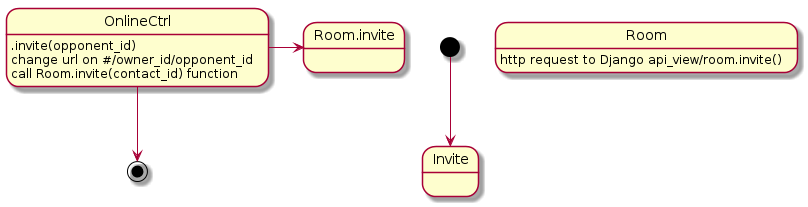

The diagram above was rendered by PlantUML. Its source (embedded in the PNG):
@startuml

[*] --> Invite
OnlineCtrl --> [*]
OnlineCtrl : .invite(opponent_id)
OnlineCtrl : change url on #/owner_id/opponent_id
OnlineCtrl : call Room.invite(contact_id) function


OnlineCtrl -> Room.invite
Room: http request to Django api_view/room.invite()

@enduml